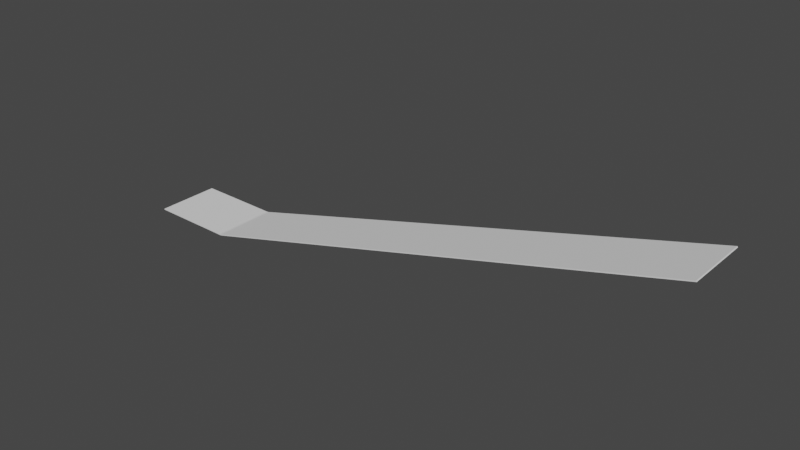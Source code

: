 # Source: Ski_Jump_Hill.blend  (saved by Blender 2.82.7; exported with 4.5.12 LTS)
import bpy
from mathutils import Matrix  # noqa: F401  (used for matrix-valued properties, if any)

bpy.ops.wm.read_factory_settings(use_empty=True)
scene = bpy.context.scene
scene.name = 'Scene'

# ---- collections
col_collection = bpy.data.collections.new('Collection'); scene.collection.children.link(col_collection)

# ---- world
world_world = bpy.data.worlds.new('World'); scene.world = world_world
world_world.use_nodes = True; world_world.node_tree.nodes.clear()
_N = world_world.node_tree.nodes; _L = world_world.node_tree.links
n0 = _N.new('ShaderNodeOutputWorld'); n0.name = 'World Output'; n0.location = (300, 300)
n1 = _N.new('ShaderNodeBackground'); n1.name = 'Background'; n1.location = (10, 300)
n1.inputs[0].default_value = (0.05088, 0.05088, 0.05088, 1.0)
_L.new(n1.outputs[0], n0.inputs[0])
n0.is_active_output = True
world_world.color = (0.05088, 0.05088, 0.05088)
world_world.use_sun_shadow = False
world_world.sun_shadow_jitter_overblur = 0.0

# ---- meshes
me_cylinder_001 = bpy.data.meshes.new('Cylinder.001')
me_cylinder_001.from_pydata([(14.81, -0.6087, -0.9718), (14.81, -0.6087, 1.028), (1.215, -0.9755, -0.9958), (1.215, -0.9755, 1.004), (0.4062, -0.9795, -1.0), (0.4062, -0.9795, 1.0), (0.1951, -0.9808, -1.0), (0.1951, -0.9808, 1.0), (-3.258e-07, -1.0, -1.0), (-3.258e-07, -1.0, 1.0), (-0.1951, -0.9808, -1.0), (-0.1951, -0.9808, 1.0), (-0.3827, -0.9239, -1.0), (-0.3827, -0.9239, 1.0), (-0.5556, -0.8315, -1.0), (-0.5556, -0.8315, 1.0), (-0.7071, -0.7071, -1.0), (-0.7071, -0.7071, 1.0), (-87.46, 94.03, -1.047), (-87.46, 94.03, 0.9525), (14.71, -1.222, -0.9718), (14.71, -1.222, 1.028), (1.107, -1.589, -0.9958), (1.107, -1.589, 1.004), (0.3119, -1.632, -1.0), (0.3119, -1.632, 1.0), (0.1008, -1.633, -1.0), (0.1008, -1.633, 1.0), (-0.09434, -1.652, -1.0), (-0.09434, -1.652, 1.0), (-0.2894, -1.633, -1.0), (-0.2894, -1.633, 1.0), (-0.477, -1.576, -1.0), (-0.477, -1.576, 1.0), (-0.6499, -1.484, -1.0), (-0.6499, -1.484, 1.0), (-0.8014, -1.36, -1.0), (-0.8014, -1.36, 1.0), (-87.55, 93.38, -1.047), (-87.55, 93.38, 0.9525)], [], [(0, 2, 3, 1), (2, 4, 5, 3), (4, 6, 7, 5), (6, 8, 9, 7), (8, 10, 11, 9), (10, 12, 13, 11), (12, 14, 15, 13), (14, 16, 17, 15), (16, 18, 19, 17), (20, 21, 23, 22), (22, 23, 25, 24), (24, 25, 27, 26), (26, 27, 29, 28), (28, 29, 31, 30), (30, 31, 33, 32), (32, 33, 35, 34), (34, 35, 37, 36), (36, 37, 39, 38), (2, 0, 20, 22), (12, 10, 30, 32), (1, 3, 23, 21), (11, 13, 33, 31), (8, 6, 26, 28), (18, 16, 36, 38), (7, 9, 29, 27), (17, 19, 39, 37), (4, 2, 22, 24), (14, 12, 32, 34), (19, 18, 38, 39), (3, 5, 25, 23), (13, 15, 35, 33), (10, 8, 28, 30), (9, 11, 31, 29), (6, 4, 24, 26), (16, 14, 34, 36), (0, 1, 21, 20), (5, 7, 27, 25), (15, 17, 37, 35)])
_uv = me_cylinder_001.uv_layers.new(name='UVMap')
_uv.uv.foreach_set('vector', [0.625, 0.5, 0.5938, 0.5, 0.5938, 1.0, 0.625, 1.0, 0.5938, 0.5, 0.5625, 0.5, 0.5625, 1.0, 0.5938, 1.0, 0.5625, 0.5, 0.5312, 0.5, 0.5312, 1.0, 0.5625, 1.0, 0.5312, 0.5, 0.5, 0.5, 0.5, 1.0, 0.5312, 1.0, 0.5, 0.5, 0.4688, 0.5, 0.4688, 1.0, 0.5, 1.0, 0.4688, 0.5, 0.4375, 0.5, 0.4375, 1.0, 0.4688, 1.0, 0.4375, 0.5, 0.4062, 0.5, 0.4062, 1.0, 0.4375, 1.0, 0.4062, 0.5, 0.375, 0.5, 0.375, 1.0, 0.4062, 1.0, 0.375, 0.5, 0.3438, 0.5, 0.3438, 1.0, 0.375, 1.0, 0.625, 0.5, 0.625, 1.0, 0.5938, 1.0, 0.5938, 0.5, 0.5938, 0.5, 0.5938, 1.0, 0.5625, 1.0, 0.5625, 0.5, 0.5625, 0.5, 0.5625, 1.0, 0.5312, 1.0, 0.5312, 0.5, 0.5312, 0.5, 0.5312, 1.0, 0.5, 1.0, 0.5, 0.5, 0.5, 0.5, 0.5, 1.0, 0.4688, 1.0, 0.4688, 0.5, 0.4688, 0.5, 0.4688, 1.0, 0.4375, 1.0, 0.4375, 0.5, 0.4375, 0.5, 0.4375, 1.0, 0.4062, 1.0, 0.4062, 0.5, 0.4062, 0.5, 0.4062, 1.0, 0.375, 1.0, 0.375, 0.5, 0.375, 0.5, 0.375, 1.0, 0.3438, 1.0, 0.3438, 0.5, 0.5938, 0.5, 0.625, 0.5, 0.625, 0.5, 0.5938, 0.5, 0.4375, 0.5, 0.4688, 0.5, 0.4688, 0.5, 0.4375, 0.5, 0.625, 1.0, 0.5938, 1.0, 0.5938, 1.0, 0.625, 1.0, 0.4688, 1.0, 0.4375, 1.0, 0.4375, 1.0, 0.4688, 1.0, 0.5, 0.5, 0.5312, 0.5, 0.5312, 0.5, 0.5, 0.5, 0.3438, 0.5, 0.375, 0.5, 0.375, 0.5, 0.3438, 0.5, 0.5312, 1.0, 0.5, 1.0, 0.5, 1.0, 0.5312, 1.0, 0.375, 1.0, 0.3438, 1.0, 0.3438, 1.0, 0.375, 1.0, 0.5625, 0.5, 0.5938, 0.5, 0.5938, 0.5, 0.5625, 0.5, 0.4062, 0.5, 0.4375, 0.5, 0.4375, 0.5, 0.4062, 0.5, 0.3438, 1.0, 0.3438, 0.5, 0.3438, 0.5, 0.3438, 1.0, 0.5938, 1.0, 0.5625, 1.0, 0.5625, 1.0, 0.5938, 1.0, 0.4375, 1.0, 0.4062, 1.0, 0.4062, 1.0, 0.4375, 1.0, 0.4688, 0.5, 0.5, 0.5, 0.5, 0.5, 0.4688, 0.5, 0.5, 1.0, 0.4688, 1.0, 0.4688, 1.0, 0.5, 1.0, 0.5312, 0.5, 0.5625, 0.5, 0.5625, 0.5, 0.5312, 0.5, 0.375, 0.5, 0.4062, 0.5, 0.4062, 0.5, 0.375, 0.5, 0.625, 0.5, 0.625, 1.0, 0.625, 1.0, 0.625, 0.5, 0.5625, 1.0, 0.5312, 1.0, 0.5312, 1.0, 0.5625, 1.0, 0.4062, 1.0, 0.375, 1.0, 0.375, 1.0, 0.4062, 1.0])
me_cylinder_001.use_remesh_fix_poles = True
me_cylinder_001.use_remesh_preserve_attributes = False
me_cylinder_001.use_mirror_vertex_groups = False
me_cylinder_001.update()

# ---- objects
ob_ramp_001 = bpy.data.objects.new('Ramp.001', me_cylinder_001)

# ---- transforms, parenting, visibility, modifiers, constraints
ob_ramp_001.location = (-526.6, 0.06687, -147.1)
ob_ramp_001.rotation_euler = (1.571, 0.0, 3.142)
ob_ramp_001.scale = (6.29, 1.52, 35.96)
ob_ramp_001.lineart.crease_threshold = 0.0

# ---- collection membership
col_collection.objects.link(ob_ramp_001)

# ---- scene / render settings (as saved in the file)
scene.frame_start = 1; scene.frame_end = 250; scene.frame_set(1)
scene.render.engine = 'BLENDER_EEVEE_NEXT'
scene.cycles.use_denoising = False
scene.cycles.samples = 128
scene.cycles.sampling_pattern = 'TABULATED_SOBOL'
scene.cycles.use_adaptive_sampling = False
scene.cycles.use_light_tree = False
scene.view_settings.view_transform = 'Filmic'
bpy.context.view_layer.update()

# ---- added for rendering (the .blend has no active camera and no usable light): camera, sun
cam_auto = bpy.data.cameras.new('AutoCamera')
cam_auto.lens = 50.0
cam_auto.sensor_width = 36.0
cam_auto.clip_end = 10786.7
ob_auto_camera = bpy.data.objects.new('AutoCamera', cam_auto)
scene.collection.objects.link(ob_auto_camera)
ob_auto_camera.location = (316.832, -737.838, 414.789)
ob_auto_camera.rotation_euler = (1.09748, -7.21219e-08, 0.694738)
scene.camera = ob_auto_camera
light_auto_sun = bpy.data.lights.new('AutoSun', 'SUN')
light_auto_sun.energy = 3.0
light_auto_sun.angle = 0.0523599
ob_auto_sun = bpy.data.objects.new('AutoSun', light_auto_sun)
scene.collection.objects.link(ob_auto_sun)
ob_auto_sun.rotation_euler = (0.872665, 0.174533, 0.523599)
bpy.context.view_layer.update()
